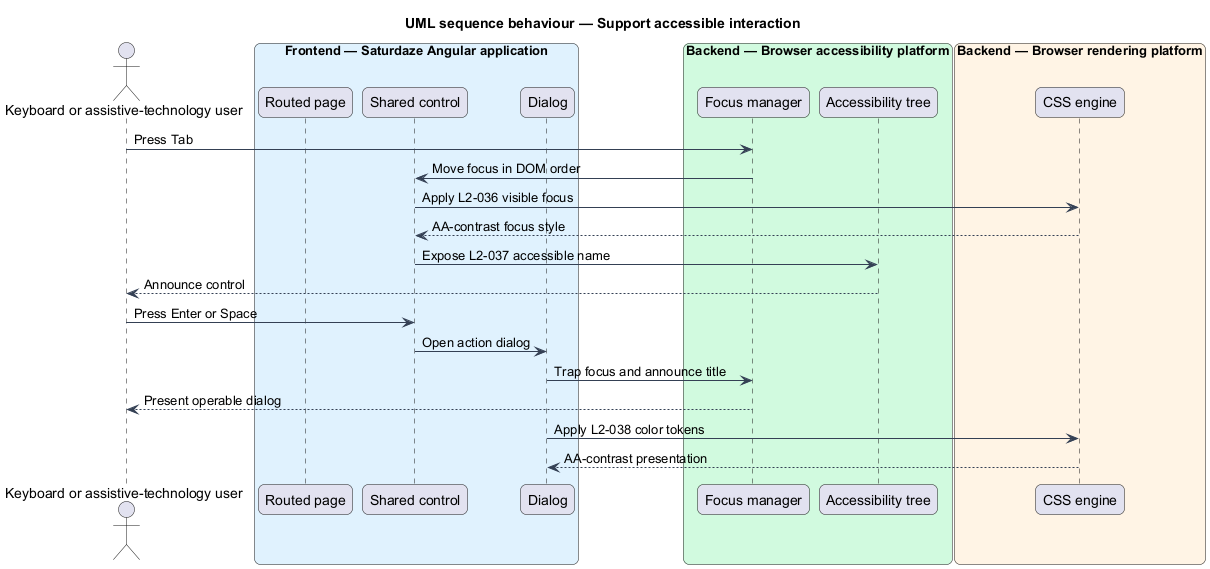

The diagram above was rendered by PlantUML. Its source (embedded in the PNG):
@startuml
title UML sequence behaviour — Support accessible interaction
skinparam backgroundColor #FFFFFF
skinparam shadowing false
skinparam roundcorner 12
skinparam defaultFontName Arial
skinparam ArrowColor #344054
skinparam rectangle {
  BorderColor #344054
  FontColor #101828
}
skinparam package {
  BorderColor #667085
  FontColor #101828
  BackgroundColor #F9FAFB
}
actor "Keyboard or assistive-technology user" as user
box "Frontend — Saturdaze Angular application" #E0F2FE
  participant "Routed page" as page
  participant "Shared control" as control
  participant "Dialog" as dialog
end box
box "Backend — Browser accessibility platform" #D1FADF
  participant "Focus manager" as focus
  participant "Accessibility tree" as tree
end box
box "Backend — Browser rendering platform" #FFF4E5
  participant "CSS engine" as css
end box
user -> focus : Press Tab
focus -> control : Move focus in DOM order
control -> css : Apply L2-036 visible focus
css --> control : AA-contrast focus style
control -> tree : Expose L2-037 accessible name
tree --> user : Announce control
user -> control : Press Enter or Space
control -> dialog : Open action dialog
dialog -> focus : Trap focus and announce title
focus --> user : Present operable dialog
dialog -> css : Apply L2-038 color tokens
css --> dialog : AA-contrast presentation
@enduml